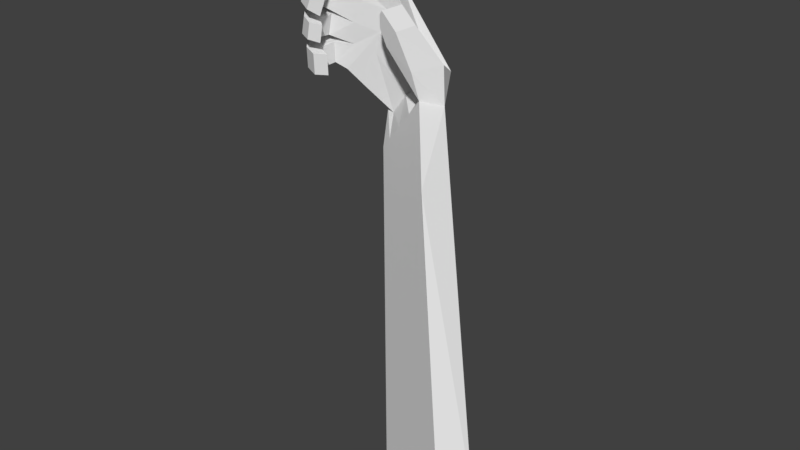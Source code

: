 # Source: Tangan.blend  (saved by Blender 2.78.0; exported with 4.5.12 LTS)
import bpy
from mathutils import Matrix  # noqa: F401  (used for matrix-valued properties, if any)

bpy.ops.wm.read_factory_settings(use_empty=True)
scene = bpy.context.scene
scene.name = 'Scene'

# ---- collections
col_collection_1 = bpy.data.collections.new('Collection 1'); scene.collection.children.link(col_collection_1)

# ---- materials (node trees are filled in below, after node groups)
mat_tangan = bpy.data.materials.new('Tangan')
mat_tangan.alpha_threshold = 0.0
mat_tangan.use_transparent_shadow = False
mat_tangan.roughness = 0.5

# ---- material node trees

# ---- world
world_world = bpy.data.worlds.new('World'); scene.world = world_world
world_world.color = (0.05088, 0.05088, 0.05088)
world_world.use_sun_shadow = False
world_world.sun_shadow_jitter_overblur = 0.0
world_world.cycles.sampling_method = 'MANUAL'

# ---- meshes
me_cube = bpy.data.meshes.new('Cube')
me_cube.from_pydata([(0.02376, -0.001866, -0.3721), (0.1069, 0.1192, -0.4166), (-0.2714, 0.07556, 0.07558), (-0.2033, -0.04857, 0.06698), (0.3573, -0.08766, 0.01705), (0.4405, 0.03339, -0.02753), (-0.1287, 0.1075, 0.6362), (-0.02876, 0.106, -0.1717), (-0.01646, 0.2365, -0.2506), (0.2886, 0.1136, 0.1335), (0.3457, 0.2099, 0.1057), (0.3259, -0.1183, 0.1812), (0.399, 0.0737, 0.1907), (0.1599, -0.1307, 0.2988), (0.1847, 0.05266, 0.3083), (0.2454, -0.1526, 0.3985), (0.2702, -0.01331, 0.408), (0.118, -0.1347, 0.4684), (0.1427, 0.004596, 0.4779), (0.1388, -0.1401, 0.4927), (0.1635, -0.0007608, 0.5022), (0.1391, 0.01053, 0.4003), (0.1143, -0.1288, 0.3908), (0.08585, -0.01783, -0.2996), (0.1763, -0.04111, -0.1941), (0.2668, -0.06438, -0.08851), (0.169, 0.1032, -0.3442), (-0.2254, 0.09071, 0.2433), (-0.2162, 0.07861, 0.3594), (-0.1739, 0.09256, 0.4931), (-0.1616, -0.03483, 0.2212), (-0.1481, -0.04552, 0.3508), (-0.1058, -0.03157, 0.4845), (0.03153, 0.08287, -0.1802), (0.1181, 0.08729, -0.05186), (0.2142, 0.1815, 0.01215), (0.2498, 0.2568, -0.003085), (0.1635, 0.2948, -0.109), (0.082, 0.3149, -0.223), (-0.344, -0.03792, 0.6282), (-0.3162, -0.02876, 0.716), (-0.2595, -0.1042, 0.5862), (-0.227, -0.0935, 0.6891), (-0.3119, -0.008748, 0.5928), (-0.2794, 0.00198, 0.6957), (-0.2442, -0.3039, 0.6243), (-0.2164, -0.2948, 0.7122), (-0.1694, -0.2686, 0.5748), (-0.1368, -0.2579, 0.6777), (-0.2909, -0.2295, 0.7289), (-0.3187, -0.2387, 0.6411), (-0.2438, -0.2033, 0.5916), (-0.2113, -0.1926, 0.6945), (-0.4102, -0.04832, 0.4718), (-0.3745, -0.03657, 0.5845), (-0.4052, -0.1831, 0.4843), (-0.3696, -0.1713, 0.597), (-0.3004, -0.1265, 0.4317), (-0.2623, -0.1139, 0.5519), (-0.2572, -0.3064, 0.4642), (-0.2301, -0.2975, 0.5499), (-0.1926, -0.272, 0.4298), (-0.1636, -0.2625, 0.5213), (-0.2424, -0.2051, 0.5477), (-0.3193, -0.2456, 0.5808), (-0.3507, -0.2559, 0.4815), (-0.2759, -0.2161, 0.4418), (-0.4298, -0.04716, 0.2897), (-0.4132, -0.04155, 0.4026), (-0.4241, -0.1753, 0.2952), (-0.4075, -0.1697, 0.4081), (-0.3285, 0.0106, 0.3925), (-0.3466, 0.004517, 0.2699), (-0.2867, -0.1049, 0.2666), (-0.2687, -0.09881, 0.3891), (-0.2751, -0.2924, 0.2877), (-0.261, -0.2876, 0.3838), (-0.2086, -0.2603, 0.2722), (-0.1933, -0.2551, 0.3764), (-0.344, -0.2431, 0.3977), (-0.3592, -0.2483, 0.294), (-0.2785, -0.2087, 0.2756), (-0.2619, -0.2031, 0.3882), (-0.403, 0.006585, 0.1109), (-0.406, -0.1556, 0.1008), (-0.4005, -0.002294, 0.2516), (-0.4039, -0.1634, 0.2253), (-0.333, 0.04405, 0.1121), (-0.2661, -0.0807, 0.1031), (-0.2639, -0.08856, 0.2276), (-0.3305, 0.03517, 0.2528), (-0.2595, -0.2606, 0.07766), (-0.2573, -0.2685, 0.2022), (-0.1895, -0.2231, 0.07881), (-0.1873, -0.231, 0.2033), (-0.3499, -0.2263, 0.2134), (-0.352, -0.2184, 0.08889), (-0.282, -0.1809, 0.09005), (-0.2799, -0.1888, 0.2145), (0.6827, -0.4679, -0.2906), (-0.1255, 0.01162, -0.03264), (-0.1598, 0.127, -0.03381), (0.06954, 0.03488, 0.581), (0.02578, 0.1553, 0.5823), (0.02041, 0.04096, 0.437), (-0.02131, 0.02735, 0.303), (-0.04742, 0.02762, 0.1723), (-0.08714, 0.1424, 0.1821), (-0.06941, 0.1389, 0.3066), (-0.0249, 0.1472, 0.4403), (1.134, -1.281, -1.656), (1.23, -1.142, -1.707), (1.518, -1.38, -1.208), (1.614, -1.24, -1.259)], [], [(100, 3, 2, 101), (69, 67, 72, 73, 81, 77, 75, 80), (50, 45, 46, 49), (23, 33, 7, 0), (9, 13, 14, 10), (0, 7, 8, 1), (11, 12, 14, 13), (4, 11, 13, 9), (5, 12, 11, 4), (10, 14, 12, 5), (15, 11, 12, 16), (15, 13, 11), (12, 14, 16), (18, 17, 19, 20), (21, 22, 17, 18), (14, 13, 22, 21), (1, 8, 38, 26), (4, 9, 35, 25), (25, 35, 34, 24), (24, 34, 33, 23), (32, 58, 57, 31, 74, 73, 30, 89, 88, 3, 100, 106, 105, 104, 102, 42, 41), (42, 102, 103, 6, 44, 40, 49, 46, 48, 52), (31, 57, 55, 53, 28), (58, 32, 29, 54, 56, 64, 60, 62, 63), (108, 107, 101, 2, 27, 28, 29, 6, 103, 109), (28, 53, 54, 29), (1, 111, 110, 0), (26, 38, 37, 36, 10, 5), (39, 43, 29, 32, 41, 51, 50), (1, 26, 5, 113, 111), (89, 30, 27, 90, 85, 86, 95, 92, 94, 98), (48, 46, 45, 47), (51, 47, 45, 50), (52, 48, 47, 51), (42, 52, 51, 41), (53, 55, 56, 54), (2, 87, 83, 85, 90, 27), (62, 60, 59, 61), (65, 59, 60, 64), (84, 83, 87, 88, 97, 93, 91, 96), (63, 62, 61, 66), (58, 63, 66, 57), (55, 65, 64, 56), (67, 69, 70, 68), (74, 71, 68, 70, 79, 76, 78, 82), (80, 75, 76, 79), (29, 43, 39, 40, 44, 6), (28, 71, 74, 31), (27, 72, 67, 68, 71, 28), (30, 73, 72, 27), (78, 76, 75, 77), (82, 78, 77, 81), (74, 82, 81, 73), (69, 80, 79, 70), (83, 84, 86, 85), (96, 91, 92, 95), (57, 66, 61, 59, 65, 55), (4, 99, 112, 113, 5), (3, 88, 87, 2), (94, 92, 91, 93), (15, 16, 20, 19), (98, 94, 93, 97), (89, 98, 97, 88), (84, 96, 95, 86), (110, 111, 113, 112), (40, 39, 50, 49), (37, 108, 109, 36), (38, 107, 108, 37), (8, 101, 107, 38), (34, 105, 106, 33), (35, 104, 105, 34), (9, 102, 104, 35), (33, 106, 100, 7), (36, 109, 103, 10), (9, 10, 103, 102), (7, 100, 101, 8), (13, 15, 19, 17, 22), (99, 4, 25, 24, 23, 0, 110, 112), (16, 14, 21, 18, 20)])
_uv = me_cube.uv_layers.new(name='UVMap')
_uv.uv.foreach_set('vector', [0.3307, 0.2401, 0.3166, 0.2415, 0.3164, 0.244, 0.3323, 0.2469, 0.2931, 0.243, 0.2934, 0.2432, 0.2944, 0.2433, 0.2942, 0.2429, 0.2932, 0.2428, 0.2929, 0.2428, 0.2929, 0.2429, 0.2929, 0.2429, 0.1523, 0.2496, 0.1555, 0.2477, 0.1485, 0.2486, 0.1258, 0.2461, 0.382, 0.244, 0.3674, 0.2449, 0.3636, 0.242, 0.3943, 0.2529, 0.3655, 0.2369, 0.3801, 0.2255, 0.3692, 0.2328, 0.3729, 0.243, 0.3943, 0.2529, 0.3636, 0.242, 0.3739, 0.2427, 0.3959, 0.2289, 0.8285, 0.2727, 0.8359, 0.2904, 0.8523, 0.2744, 0.8427, 0.26, 0.3927, 0.2387, 0.3857, 0.2354, 0.3801, 0.2255, 0.3655, 0.2369, 0.3917, 0.2441, 0.3796, 0.2441, 0.3857, 0.2354, 0.3927, 0.2387, 0.3729, 0.243, 0.3692, 0.2328, 0.3796, 0.2441, 0.3917, 0.2441, 0.8693, 0.2618, 0.893, 0.2738, 0.8676, 0.297, 0.8648, 0.2664, 0.8693, 0.2618, 0.8711, 0.241, 0.893, 0.2738, 0.8676, 0.297, 0.8459, 0.2636, 0.8648, 0.2664, 0.8641, 0.2612, 0.8654, 0.2602, 0.8657, 0.2606, 0.8644, 0.2616, 0.862, 0.2608, 0.8654, 0.2586, 0.8654, 0.2602, 0.8641, 0.2612, 0.8459, 0.2636, 0.8711, 0.241, 0.8654, 0.2586, 0.862, 0.2608, 0.3959, 0.2289, 0.3739, 0.2427, 0.3763, 0.2423, 0.391, 0.2346, 0.3927, 0.2387, 0.3655, 0.2369, 0.3658, 0.2373, 0.3818, 0.2417, 0.3818, 0.2417, 0.3658, 0.2373, 0.3631, 0.2405, 0.3773, 0.2421, 0.3773, 0.2421, 0.3631, 0.2405, 0.3674, 0.2449, 0.382, 0.244, 0.2647, 0.2415, 0.273, 0.2431, 0.2768, 0.2432, 0.2865, 0.2411, 0.2913, 0.2428, 0.2942, 0.2429, 0.3022, 0.2408, 0.3075, 0.2423, 0.3119, 0.2422, 0.3166, 0.2415, 0.3307, 0.2401, 0.3133, 0.2331, 0.2978, 0.2338, 0.283, 0.2365, 0.2698, 0.2416, 0.2027, 0.2428, 0.2054, 0.2459, 0.2027, 0.2428, 0.2698, 0.2416, 0.2675, 0.2462, 0.2496, 0.2464, 0.2127, 0.2451, 0.2045, 0.2458, 0.1258, 0.2461, 0.1485, 0.2486, 0.1551, 0.2471, 0.1573, 0.2438, 0.2865, 0.2411, 0.2768, 0.2432, 0.2754, 0.2433, 0.2757, 0.2436, 0.2859, 0.2446, 0.273, 0.2431, 0.2647, 0.2415, 0.2648, 0.2444, 0.2739, 0.2438, 0.2743, 0.2433, 0.2746, 0.2432, 0.2747, 0.2432, 0.2748, 0.2431, 0.2744, 0.2431, 0.2968, 0.2524, 0.3125, 0.2544, 0.3323, 0.2469, 0.3164, 0.244, 0.3012, 0.245, 0.2859, 0.2446, 0.2648, 0.2444, 0.2496, 0.2464, 0.2675, 0.2462, 0.2812, 0.2501, 0.2859, 0.2446, 0.2757, 0.2436, 0.2739, 0.2438, 0.2648, 0.2444, 0.3959, 0.2289, 0.8648, 0.2316, 0.8393, 0.2621, 0.3943, 0.2529, 0.391, 0.2346, 0.3763, 0.2423, 0.3714, 0.2421, 0.3704, 0.2417, 0.3729, 0.243, 0.3917, 0.2441, 0.2084, 0.2434, 0.2188, 0.2434, 0.2648, 0.2444, 0.2647, 0.2415, 0.2054, 0.2459, 0.1657, 0.2476, 0.1523, 0.2496, 0.3959, 0.2289, 0.391, 0.2346, 0.3917, 0.2441, 0.8247, 0.2555, 0.8648, 0.2316, 0.3075, 0.2423, 0.3022, 0.2408, 0.3012, 0.245, 0.3067, 0.2435, 0.3083, 0.2434, 0.3091, 0.2426, 0.3094, 0.2425, 0.3095, 0.2424, 0.3095, 0.2424, 0.3092, 0.2424, 0.7125, 0.7034, 0.7024, 0.8312, 0.8284, 0.8342, 0.86, 0.7068, 0.1657, 0.2476, 0.1588, 0.2465, 0.1555, 0.2477, 0.1523, 0.2496, 0.1573, 0.2438, 0.1551, 0.2471, 0.1588, 0.2465, 0.1657, 0.2476, 0.2027, 0.2428, 0.1573, 0.2438, 0.1657, 0.2476, 0.2054, 0.2459, 0.2757, 0.2436, 0.2754, 0.2433, 0.2743, 0.2433, 0.2739, 0.2438, 0.3164, 0.244, 0.3122, 0.2437, 0.3108, 0.2434, 0.3083, 0.2434, 0.3067, 0.2435, 0.3012, 0.245, 0.5265, 0.7, 0.52, 0.839, 0.6766, 0.839, 0.6935, 0.7, 0.2752, 0.2432, 0.2751, 0.2432, 0.2747, 0.2432, 0.2746, 0.2432, 0.3101, 0.2426, 0.3108, 0.2434, 0.3122, 0.2437, 0.3119, 0.2422, 0.3103, 0.2424, 0.3099, 0.2424, 0.31, 0.2424, 0.31, 0.2425, 0.2744, 0.2431, 0.2748, 0.2431, 0.2751, 0.2431, 0.2754, 0.2432, 0.273, 0.2431, 0.2744, 0.2431, 0.2754, 0.2432, 0.2768, 0.2432, 0.2754, 0.2433, 0.2752, 0.2432, 0.2746, 0.2432, 0.2743, 0.2433, 0.2934, 0.2432, 0.2931, 0.243, 0.2924, 0.243, 0.2921, 0.2432, 0.2913, 0.2428, 0.291, 0.2433, 0.2921, 0.2432, 0.2924, 0.243, 0.2926, 0.2429, 0.2926, 0.2428, 0.2926, 0.2428, 0.2923, 0.2428, 0.2929, 0.2429, 0.2929, 0.2429, 0.2926, 0.2428, 0.2926, 0.2429, 0.2648, 0.2444, 0.2188, 0.2434, 0.2084, 0.2434, 0.2045, 0.2458, 0.2127, 0.2451, 0.2496, 0.2464, 0.2859, 0.2446, 0.291, 0.2433, 0.2913, 0.2428, 0.2865, 0.2411, 0.3012, 0.245, 0.2944, 0.2433, 0.2934, 0.2432, 0.2921, 0.2432, 0.291, 0.2433, 0.2859, 0.2446, 0.3022, 0.2408, 0.2942, 0.2429, 0.2944, 0.2433, 0.3012, 0.245, 0.3157, 0.7018, 0.3229, 0.8336, 0.493, 0.8336, 0.5002, 0.7018, 0.2923, 0.2428, 0.2926, 0.2428, 0.2929, 0.2428, 0.2932, 0.2428, 0.2913, 0.2428, 0.2923, 0.2428, 0.2932, 0.2428, 0.2942, 0.2429, 0.2931, 0.243, 0.2929, 0.2429, 0.2926, 0.2429, 0.2924, 0.243, 0.3108, 0.2434, 0.3101, 0.2426, 0.3091, 0.2426, 0.3083, 0.2434, 0.31, 0.2425, 0.31, 0.2424, 0.3095, 0.2424, 0.3094, 0.2425, 0.2768, 0.2432, 0.2754, 0.2432, 0.2751, 0.2431, 0.2751, 0.2432, 0.2752, 0.2432, 0.2754, 0.2433, 0.3927, 0.2387, 0.4999, 0.2295, 0.8201, 0.2363, 0.8247, 0.2555, 0.3917, 0.2441, 0.3166, 0.2415, 0.3119, 0.2422, 0.3122, 0.2437, 0.3164, 0.244, 0.1044, 0.72, 0.1044, 0.8298, 0.2769, 0.8298, 0.2769, 0.72, 0.7092, 0.4274, 0.8778, 0.4274, 0.8778, 0.5972, 0.7092, 0.5972, 0.3092, 0.2424, 0.3095, 0.2424, 0.3099, 0.2424, 0.3103, 0.2424, 0.3075, 0.2423, 0.3092, 0.2424, 0.3103, 0.2424, 0.3119, 0.2422, 0.3101, 0.2426, 0.31, 0.2425, 0.3094, 0.2425, 0.3091, 0.2426, 0.8393, 0.2621, 0.8648, 0.2316, 0.8247, 0.2555, 0.8201, 0.2363, 0.2045, 0.2458, 0.2084, 0.2434, 0.1523, 0.2496, 0.1258, 0.2461, 0.3714, 0.2421, 0.2968, 0.2524, 0.2812, 0.2501, 0.3704, 0.2417, 0.3763, 0.2423, 0.3125, 0.2544, 0.2968, 0.2524, 0.3714, 0.2421, 0.3739, 0.2427, 0.3323, 0.2469, 0.3125, 0.2544, 0.3763, 0.2423, 0.3631, 0.2405, 0.2978, 0.2338, 0.3133, 0.2331, 0.3674, 0.2449, 0.3658, 0.2373, 0.283, 0.2365, 0.2978, 0.2338, 0.3631, 0.2405, 0.3655, 0.2369, 0.2698, 0.2416, 0.283, 0.2365, 0.3658, 0.2373, 0.3674, 0.2449, 0.3133, 0.2331, 0.3307, 0.2401, 0.3636, 0.242, 0.3704, 0.2417, 0.2812, 0.2501, 0.2675, 0.2462, 0.3729, 0.243, 0.3655, 0.2369, 0.3729, 0.243, 0.2675, 0.2462, 0.2698, 0.2416, 0.3636, 0.242, 0.3307, 0.2401, 0.3323, 0.2469, 0.3739, 0.2427, 0.8711, 0.241, 0.8693, 0.2618, 0.8657, 0.2606, 0.8654, 0.2602, 0.8654, 0.2586, 0.4999, 0.2295, 0.3927, 0.2387, 0.3818, 0.2417, 0.3773, 0.2421, 0.382, 0.244, 0.3943, 0.2529, 0.8393, 0.2621, 0.8201, 0.2363, 0.8648, 0.2664, 0.8459, 0.2636, 0.862, 0.2608, 0.8641, 0.2612, 0.8644, 0.2616])
me_cube.materials.append(mat_tangan)
me_cube.use_remesh_preserve_volume = False
me_cube.use_remesh_preserve_attributes = False
me_cube.use_mirror_vertex_groups = False
me_cube.update()

# ---- objects
ob_cube = bpy.data.objects.new('Cube', me_cube)

# ---- transforms, parenting, visibility, modifiers, constraints
ob_cube.location = (0.0, 0.0, 0.0)
ob_cube.lock_rotations_4d = False
ob_cube.empty_display_type = 'ARROWS'
ob_cube.lineart.crease_threshold = 0.0

# ---- collection membership
col_collection_1.objects.link(ob_cube)

# ---- scene / render settings (as saved in the file)
scene.frame_start = 1; scene.frame_end = 250; scene.frame_set(1)
scene.render.engine = 'BLENDER_EEVEE_NEXT'
scene.render.resolution_percentage = 50
scene.render.dither_intensity = 0.0
scene.cycles.use_denoising = False
scene.cycles.samples = 128
scene.cycles.sampling_pattern = 'TABULATED_SOBOL'
scene.cycles.light_sampling_threshold = 0.0
scene.cycles.use_adaptive_sampling = False
scene.cycles.use_light_tree = False
scene.cycles.blur_glossy = 0.0
scene.cycles.sample_clamp_indirect = 0.0
scene.view_settings.view_transform = 'Standard'
bpy.context.view_layer.update()

# ---- added for rendering (the .blend has no active camera and no usable light): camera, sun
cam_auto = bpy.data.cameras.new('AutoCamera')
cam_auto.lens = 50.0
cam_auto.sensor_width = 36.0
cam_auto.clip_end = 1000.0
ob_auto_camera = bpy.data.objects.new('AutoCamera', cam_auto)
scene.collection.objects.link(ob_auto_camera)
ob_auto_camera.location = (3.9263, -4.53335, 2.17805)
ob_auto_camera.rotation_euler = (1.09748, -7.21219e-08, 0.694738)
scene.camera = ob_auto_camera
light_auto_sun = bpy.data.lights.new('AutoSun', 'SUN')
light_auto_sun.energy = 3.0
light_auto_sun.angle = 0.0523599
ob_auto_sun = bpy.data.objects.new('AutoSun', light_auto_sun)
scene.collection.objects.link(ob_auto_sun)
ob_auto_sun.rotation_euler = (0.872665, 0.174533, 0.523599)
bpy.context.view_layer.update()
